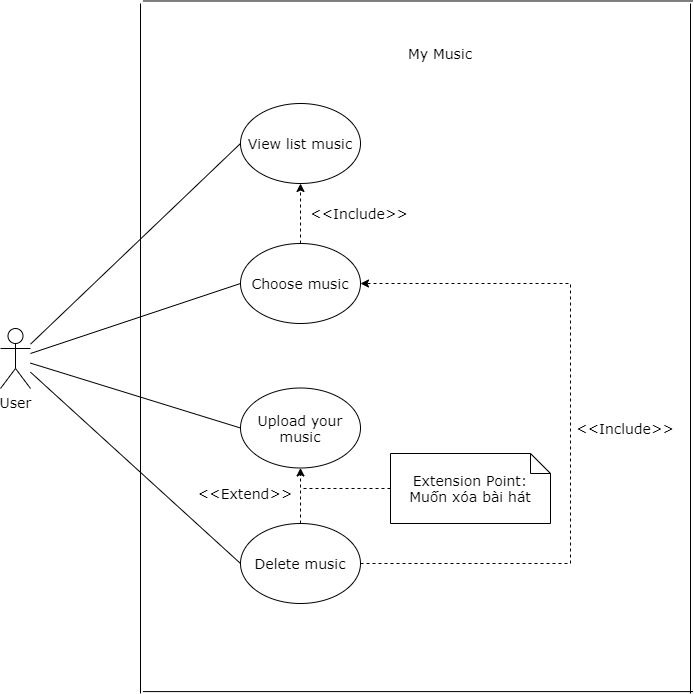

The diagram above was exported from draw.io. Its source (the exported page's mxGraphModel, read from the mxfile embedded in the PNG):
<mxGraphModel dx="1016" dy="500" grid="1" gridSize="10" guides="1" tooltips="1" connect="1" arrows="1" fold="1" page="1" pageScale="1" pageWidth="827" pageHeight="1169" math="0" shadow="0">
  <root>
    <mxCell id="0" />
    <mxCell id="1" parent="0" />
    <mxCell id="WhQaKax38JQueSHRca1N-6" style="edgeStyle=none;rounded=0;orthogonalLoop=1;jettySize=auto;html=1;entryX=0;entryY=0.5;entryDx=0;entryDy=0;endArrow=none;endFill=0;fontFamily=Verdana;fontSize=14;" edge="1" parent="1" source="WhQaKax38JQueSHRca1N-1" target="WhQaKax38JQueSHRca1N-2">
      <mxGeometry relative="1" as="geometry" />
    </mxCell>
    <mxCell id="WhQaKax38JQueSHRca1N-7" style="edgeStyle=none;rounded=0;orthogonalLoop=1;jettySize=auto;html=1;entryX=0;entryY=0.5;entryDx=0;entryDy=0;endArrow=none;endFill=0;fontFamily=Verdana;fontSize=14;" edge="1" parent="1" source="WhQaKax38JQueSHRca1N-1" target="WhQaKax38JQueSHRca1N-3">
      <mxGeometry relative="1" as="geometry" />
    </mxCell>
    <mxCell id="WhQaKax38JQueSHRca1N-8" style="edgeStyle=none;rounded=0;orthogonalLoop=1;jettySize=auto;html=1;entryX=0;entryY=0.5;entryDx=0;entryDy=0;endArrow=none;endFill=0;fontFamily=Verdana;fontSize=14;" edge="1" parent="1" source="WhQaKax38JQueSHRca1N-1" target="WhQaKax38JQueSHRca1N-4">
      <mxGeometry relative="1" as="geometry" />
    </mxCell>
    <mxCell id="WhQaKax38JQueSHRca1N-9" style="edgeStyle=none;rounded=0;orthogonalLoop=1;jettySize=auto;html=1;entryX=0;entryY=0.5;entryDx=0;entryDy=0;endArrow=none;endFill=0;fontFamily=Verdana;fontSize=14;" edge="1" parent="1" source="WhQaKax38JQueSHRca1N-1" target="WhQaKax38JQueSHRca1N-5">
      <mxGeometry relative="1" as="geometry" />
    </mxCell>
    <mxCell id="WhQaKax38JQueSHRca1N-1" value="User" style="shape=umlActor;verticalLabelPosition=bottom;verticalAlign=top;html=1;outlineConnect=0;fontSize=14;fontFamily=Verdana;" vertex="1" parent="1">
      <mxGeometry x="100" y="525" width="30" height="60" as="geometry" />
    </mxCell>
    <mxCell id="WhQaKax38JQueSHRca1N-2" value="View list music" style="ellipse;whiteSpace=wrap;html=1;fontFamily=Verdana;fontSize=14;" vertex="1" parent="1">
      <mxGeometry x="340" y="300" width="120" height="80" as="geometry" />
    </mxCell>
    <mxCell id="WhQaKax38JQueSHRca1N-10" style="edgeStyle=none;rounded=0;orthogonalLoop=1;jettySize=auto;html=1;endArrow=classic;endFill=1;dashed=1;fontFamily=Verdana;fontSize=14;" edge="1" parent="1" source="WhQaKax38JQueSHRca1N-3" target="WhQaKax38JQueSHRca1N-2">
      <mxGeometry relative="1" as="geometry" />
    </mxCell>
    <mxCell id="WhQaKax38JQueSHRca1N-3" value="Choose music" style="ellipse;whiteSpace=wrap;html=1;fontFamily=Verdana;fontSize=14;" vertex="1" parent="1">
      <mxGeometry x="340" y="440" width="120" height="80" as="geometry" />
    </mxCell>
    <mxCell id="WhQaKax38JQueSHRca1N-4" value="Upload your music" style="ellipse;whiteSpace=wrap;html=1;fontFamily=Verdana;fontSize=14;" vertex="1" parent="1">
      <mxGeometry x="340" y="584.5" width="120" height="80" as="geometry" />
    </mxCell>
    <mxCell id="WhQaKax38JQueSHRca1N-11" style="edgeStyle=orthogonalEdgeStyle;rounded=0;orthogonalLoop=1;jettySize=auto;html=1;entryX=1;entryY=0.5;entryDx=0;entryDy=0;dashed=1;endArrow=classic;endFill=1;fontFamily=Verdana;fontSize=14;" edge="1" parent="1" source="WhQaKax38JQueSHRca1N-5" target="WhQaKax38JQueSHRca1N-3">
      <mxGeometry relative="1" as="geometry">
        <Array as="points">
          <mxPoint x="670" y="760" />
          <mxPoint x="670" y="480" />
        </Array>
      </mxGeometry>
    </mxCell>
    <mxCell id="WhQaKax38JQueSHRca1N-12" style="edgeStyle=orthogonalEdgeStyle;rounded=0;orthogonalLoop=1;jettySize=auto;html=1;entryX=0.5;entryY=1;entryDx=0;entryDy=0;dashed=1;endArrow=classic;endFill=1;fontFamily=Verdana;fontSize=14;" edge="1" parent="1" source="WhQaKax38JQueSHRca1N-5" target="WhQaKax38JQueSHRca1N-4">
      <mxGeometry relative="1" as="geometry" />
    </mxCell>
    <mxCell id="WhQaKax38JQueSHRca1N-5" value="Delete music" style="ellipse;whiteSpace=wrap;html=1;fontFamily=Verdana;fontSize=14;" vertex="1" parent="1">
      <mxGeometry x="340" y="720" width="120" height="80" as="geometry" />
    </mxCell>
    <mxCell id="WhQaKax38JQueSHRca1N-14" value="&amp;lt;&amp;lt;Extend&amp;gt;&amp;gt;" style="text;html=1;strokeColor=none;fillColor=none;align=center;verticalAlign=middle;whiteSpace=wrap;rounded=0;fontFamily=Verdana;fontSize=14;" vertex="1" parent="1">
      <mxGeometry x="300" y="680" width="90" height="20" as="geometry" />
    </mxCell>
    <mxCell id="WhQaKax38JQueSHRca1N-15" value="&amp;lt;&amp;lt;Include&amp;gt;&amp;gt;" style="text;html=1;strokeColor=none;fillColor=none;align=center;verticalAlign=middle;whiteSpace=wrap;rounded=0;fontFamily=Verdana;fontSize=14;" vertex="1" parent="1">
      <mxGeometry x="680" y="614.5" width="90" height="20" as="geometry" />
    </mxCell>
    <mxCell id="WhQaKax38JQueSHRca1N-17" style="edgeStyle=orthogonalEdgeStyle;rounded=0;orthogonalLoop=1;jettySize=auto;html=1;dashed=1;endArrow=none;endFill=0;fontFamily=Verdana;fontSize=14;" edge="1" parent="1" source="WhQaKax38JQueSHRca1N-16">
      <mxGeometry relative="1" as="geometry">
        <mxPoint x="400" y="685" as="targetPoint" />
      </mxGeometry>
    </mxCell>
    <mxCell id="WhQaKax38JQueSHRca1N-16" value="Extension Point:&lt;br style=&quot;font-size: 14px&quot;&gt;Muốn xóa bài hát" style="shape=note;size=20;whiteSpace=wrap;html=1;fontFamily=Verdana;fontSize=14;" vertex="1" parent="1">
      <mxGeometry x="490" y="650" width="160" height="70" as="geometry" />
    </mxCell>
    <mxCell id="WhQaKax38JQueSHRca1N-18" value="&amp;lt;&amp;lt;Include&amp;gt;&amp;gt;" style="text;html=1;strokeColor=none;fillColor=none;align=center;verticalAlign=middle;whiteSpace=wrap;rounded=0;fontFamily=Verdana;fontSize=14;" vertex="1" parent="1">
      <mxGeometry x="414" y="400" width="90" height="20" as="geometry" />
    </mxCell>
    <mxCell id="WhQaKax38JQueSHRca1N-19" value="" style="shape=partialRectangle;whiteSpace=wrap;html=1;top=0;bottom=0;fillColor=none;fontFamily=Verdana;fontSize=14;" vertex="1" parent="1">
      <mxGeometry x="240" y="200" width="550" height="690" as="geometry" />
    </mxCell>
    <mxCell id="WhQaKax38JQueSHRca1N-20" value="" style="shape=partialRectangle;whiteSpace=wrap;html=1;top=0;bottom=0;fillColor=none;fontFamily=Verdana;fontSize=14;rotation=90;" vertex="1" parent="1">
      <mxGeometry x="172.17" y="267.77" width="690.6" height="550.04" as="geometry" />
    </mxCell>
    <mxCell id="WhQaKax38JQueSHRca1N-21" value="My Music" style="text;html=1;strokeColor=none;fillColor=none;align=center;verticalAlign=middle;whiteSpace=wrap;rounded=0;fontFamily=Verdana;fontSize=14;" vertex="1" parent="1">
      <mxGeometry x="490" y="240" width="100" height="20" as="geometry" />
    </mxCell>
  </root>
</mxGraphModel>